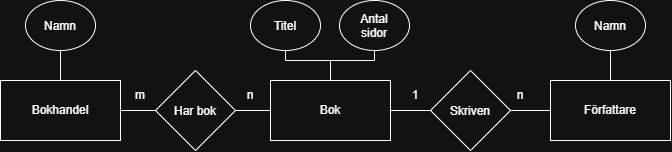

The diagram above was exported from draw.io. Its source (the exported page's mxGraphModel, read from the mxfile embedded in the PNG):
<mxGraphModel dx="715" dy="457" grid="1" gridSize="10" guides="1" tooltips="1" connect="1" arrows="1" fold="1" page="1" pageScale="1" pageWidth="827" pageHeight="1169" math="0" shadow="0">
  <root>
    <mxCell id="0" />
    <mxCell id="1" parent="0" />
    <mxCell id="JLtYVjd3dkjOByxTM9Tg-25" edge="1" parent="1" source="JLtYVjd3dkjOByxTM9Tg-10" style="edgeStyle=orthogonalEdgeStyle;rounded=0;orthogonalLoop=1;jettySize=auto;html=1;entryX=0;entryY=0.5;entryDx=0;entryDy=0;defaultLabelBackgroundColor=page;endArrow=none;endFill=0;" target="JLtYVjd3dkjOByxTM9Tg-11">
      <mxGeometry relative="1" as="geometry" />
    </mxCell>
    <mxCell id="JLtYVjd3dkjOByxTM9Tg-27" edge="1" parent="1" source="JLtYVjd3dkjOByxTM9Tg-10" style="edgeStyle=orthogonalEdgeStyle;rounded=0;orthogonalLoop=1;jettySize=auto;html=1;entryX=0.5;entryY=1;entryDx=0;entryDy=0;defaultLabelBackgroundColor=page;endArrow=none;endFill=0;" target="JLtYVjd3dkjOByxTM9Tg-16">
      <mxGeometry relative="1" x="0.0133" as="geometry" />
    </mxCell>
    <mxCell id="JLtYVjd3dkjOByxTM9Tg-28" edge="1" parent="1" source="JLtYVjd3dkjOByxTM9Tg-10" style="edgeStyle=orthogonalEdgeStyle;rounded=0;orthogonalLoop=1;jettySize=auto;html=1;entryX=0.5;entryY=1;entryDx=0;entryDy=0;defaultLabelBackgroundColor=page;endArrow=none;endFill=0;" target="JLtYVjd3dkjOByxTM9Tg-17">
      <mxGeometry relative="1" as="geometry" />
    </mxCell>
    <mxCell id="JLtYVjd3dkjOByxTM9Tg-10" parent="1" style="rounded=0;whiteSpace=wrap;html=1;" value="Bok" vertex="1">
      <mxGeometry height="60" width="120" x="310" y="140" as="geometry" />
    </mxCell>
    <mxCell id="JLtYVjd3dkjOByxTM9Tg-26" edge="1" parent="1" source="JLtYVjd3dkjOByxTM9Tg-11" style="edgeStyle=orthogonalEdgeStyle;rounded=0;orthogonalLoop=1;jettySize=auto;html=1;entryX=0;entryY=0.5;entryDx=0;entryDy=0;defaultLabelBackgroundColor=page;endArrow=none;endFill=0;" target="JLtYVjd3dkjOByxTM9Tg-12">
      <mxGeometry relative="1" as="geometry" />
    </mxCell>
    <mxCell id="JLtYVjd3dkjOByxTM9Tg-11" parent="1" style="rhombus;whiteSpace=wrap;html=1;shapeInside=1;" value="Skriven" vertex="1">
      <mxGeometry height="80" width="80" x="470" y="130" as="geometry" />
    </mxCell>
    <mxCell id="JLtYVjd3dkjOByxTM9Tg-29" edge="1" parent="1" source="JLtYVjd3dkjOByxTM9Tg-12" style="edgeStyle=orthogonalEdgeStyle;rounded=0;orthogonalLoop=1;jettySize=auto;html=1;entryX=0.5;entryY=1;entryDx=0;entryDy=0;defaultLabelBackgroundColor=page;endArrow=none;endFill=0;" target="JLtYVjd3dkjOByxTM9Tg-18">
      <mxGeometry relative="1" x="0.4" as="geometry" />
    </mxCell>
    <mxCell id="JLtYVjd3dkjOByxTM9Tg-12" parent="1" style="rounded=0;whiteSpace=wrap;html=1;" value="Författare" vertex="1">
      <mxGeometry height="60" width="120" x="590" y="140" as="geometry" />
    </mxCell>
    <mxCell id="JLtYVjd3dkjOByxTM9Tg-20" edge="1" parent="1" source="JLtYVjd3dkjOByxTM9Tg-13" style="edgeStyle=orthogonalEdgeStyle;rounded=0;orthogonalLoop=1;jettySize=auto;html=1;defaultLabelBackgroundColor=page;endArrow=none;endFill=0;" target="JLtYVjd3dkjOByxTM9Tg-15">
      <mxGeometry relative="1" x="0.4" as="geometry" />
    </mxCell>
    <mxCell id="JLtYVjd3dkjOByxTM9Tg-23" edge="1" parent="1" source="JLtYVjd3dkjOByxTM9Tg-13" style="edgeStyle=orthogonalEdgeStyle;rounded=0;orthogonalLoop=1;jettySize=auto;html=1;entryX=0;entryY=0.5;entryDx=0;entryDy=0;defaultLabelBackgroundColor=page;endArrow=none;endFill=0;" target="JLtYVjd3dkjOByxTM9Tg-14">
      <mxGeometry relative="1" x="0.2" as="geometry" />
    </mxCell>
    <mxCell id="JLtYVjd3dkjOByxTM9Tg-13" parent="1" style="rounded=0;whiteSpace=wrap;html=1;" value="Bokhandel" vertex="1">
      <mxGeometry height="60" width="120" x="40" y="140" as="geometry" />
    </mxCell>
    <mxCell id="JLtYVjd3dkjOByxTM9Tg-24" edge="1" parent="1" source="JLtYVjd3dkjOByxTM9Tg-14" style="edgeStyle=orthogonalEdgeStyle;rounded=0;orthogonalLoop=1;jettySize=auto;html=1;entryX=0;entryY=0.5;entryDx=0;entryDy=0;defaultLabelBackgroundColor=page;endArrow=none;endFill=0;" target="JLtYVjd3dkjOByxTM9Tg-10">
      <mxGeometry relative="1" x="0.2" as="geometry" />
    </mxCell>
    <mxCell id="JLtYVjd3dkjOByxTM9Tg-14" parent="1" style="rhombus;whiteSpace=wrap;html=1;shapeInside=1;" value="Har bok" vertex="1">
      <mxGeometry height="80" width="80" x="195" y="130" as="geometry" />
    </mxCell>
    <mxCell id="JLtYVjd3dkjOByxTM9Tg-15" parent="1" style="ellipse;whiteSpace=wrap;html=1;shapeInside=1;" value="Namn" vertex="1">
      <mxGeometry height="50" width="70" x="65" y="60" as="geometry" />
    </mxCell>
    <mxCell id="JLtYVjd3dkjOByxTM9Tg-16" parent="1" style="ellipse;whiteSpace=wrap;html=1;shapeInside=1;" value="Titel" vertex="1">
      <mxGeometry height="50" width="70" x="290" y="60" as="geometry" />
    </mxCell>
    <mxCell id="JLtYVjd3dkjOByxTM9Tg-17" parent="1" style="ellipse;whiteSpace=wrap;html=1;shapeInside=1;" value="Antal sidor" vertex="1">
      <mxGeometry height="50" width="70" x="379" y="60" as="geometry" />
    </mxCell>
    <mxCell id="JLtYVjd3dkjOByxTM9Tg-18" parent="1" style="ellipse;whiteSpace=wrap;html=1;shapeInside=1;" value="Namn" vertex="1">
      <mxGeometry height="50" width="70" x="615" y="60" as="geometry" />
    </mxCell>
    <mxCell id="JLtYVjd3dkjOByxTM9Tg-30" parent="1" style="text;html=1;whiteSpace=wrap;strokeColor=none;fillColor=none;align=center;verticalAlign=middle;rounded=0;" value="m" vertex="1">
      <mxGeometry height="30" width="60" x="150" y="140" as="geometry" />
    </mxCell>
    <mxCell id="JLtYVjd3dkjOByxTM9Tg-31" parent="1" style="text;html=1;whiteSpace=wrap;strokeColor=none;fillColor=none;align=center;verticalAlign=middle;rounded=0;" value="n" vertex="1">
      <mxGeometry height="30" width="60" x="260" y="140" as="geometry" />
    </mxCell>
    <mxCell id="JLtYVjd3dkjOByxTM9Tg-32" parent="1" style="text;html=1;whiteSpace=wrap;strokeColor=none;fillColor=none;align=center;verticalAlign=middle;rounded=0;" value="1" vertex="1">
      <mxGeometry height="30" width="60" x="425" y="140" as="geometry" />
    </mxCell>
    <mxCell id="JLtYVjd3dkjOByxTM9Tg-33" parent="1" style="text;html=1;whiteSpace=wrap;strokeColor=none;fillColor=none;align=center;verticalAlign=middle;rounded=0;" value="n" vertex="1">
      <mxGeometry height="30" width="60" x="530" y="140" as="geometry" />
    </mxCell>
  </root>
</mxGraphModel>